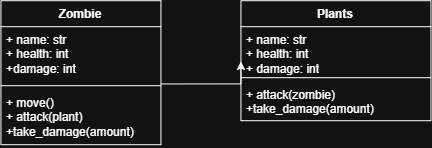

The diagram above was exported from draw.io. Its source (the exported page's mxGraphModel, read from the mxfile embedded in the PNG):
<mxGraphModel dx="438" dy="239" grid="1" gridSize="10" guides="1" tooltips="1" connect="1" arrows="1" fold="1" page="1" pageScale="1" pageWidth="850" pageHeight="1100" math="0" shadow="0">
  <root>
    <mxCell id="0" />
    <mxCell id="1" parent="0" />
    <mxCell id="qJoBdkS1_u4tcUelKkIs-1" parent="1" style="swimlane;fontStyle=1;align=center;verticalAlign=top;childLayout=stackLayout;horizontal=1;startSize=26;horizontalStack=0;resizeParent=1;resizeParentMax=0;resizeLast=0;collapsible=1;marginBottom=0;whiteSpace=wrap;html=1;" value="Plants" vertex="1">
      <mxGeometry height="120" width="190" x="350" y="250" as="geometry" />
    </mxCell>
    <mxCell id="qJoBdkS1_u4tcUelKkIs-2" parent="qJoBdkS1_u4tcUelKkIs-1" style="text;strokeColor=none;fillColor=none;align=left;verticalAlign=top;spacingLeft=4;spacingRight=4;overflow=hidden;rotatable=0;points=[[0,0.5],[1,0.5]];portConstraint=eastwest;whiteSpace=wrap;html=1;" value="+ name: str&lt;div&gt;+ health: int&lt;/div&gt;&lt;div&gt;+ damage: int&lt;/div&gt;" vertex="1">
      <mxGeometry height="47" width="190" y="26" as="geometry" />
    </mxCell>
    <mxCell id="qJoBdkS1_u4tcUelKkIs-3" parent="qJoBdkS1_u4tcUelKkIs-1" style="line;strokeWidth=1;fillColor=none;align=left;verticalAlign=middle;spacingTop=-1;spacingLeft=3;spacingRight=3;rotatable=0;labelPosition=right;points=[];portConstraint=eastwest;strokeColor=inherit;" value="" vertex="1">
      <mxGeometry height="8" width="190" y="73" as="geometry" />
    </mxCell>
    <mxCell id="qJoBdkS1_u4tcUelKkIs-4" parent="qJoBdkS1_u4tcUelKkIs-1" style="text;strokeColor=none;fillColor=none;align=left;verticalAlign=top;spacingLeft=4;spacingRight=4;overflow=hidden;rotatable=0;points=[[0,0.5],[1,0.5]];portConstraint=eastwest;whiteSpace=wrap;html=1;" value="+ attack(zombie)&lt;div&gt;+take_damage(amount)&lt;/div&gt;&lt;div&gt;&lt;br&gt;&lt;/div&gt;" vertex="1">
      <mxGeometry height="39" width="190" y="81" as="geometry" />
    </mxCell>
    <mxCell id="qJoBdkS1_u4tcUelKkIs-12" edge="1" parent="1" style="edgeStyle=orthogonalEdgeStyle;rounded=0;orthogonalLoop=1;jettySize=auto;html=1;exitX=1;exitY=0.5;exitDx=0;exitDy=0;entryX=0;entryY=0.5;entryDx=0;entryDy=0;">
      <mxGeometry relative="1" as="geometry">
        <mxPoint x="270" y="333.24" as="sourcePoint" />
        <mxPoint x="350" y="310.7399999999999" as="targetPoint" />
      </mxGeometry>
    </mxCell>
    <mxCell id="qJoBdkS1_u4tcUelKkIs-5" parent="1" style="swimlane;fontStyle=1;align=center;verticalAlign=top;childLayout=stackLayout;horizontal=1;startSize=26;horizontalStack=0;resizeParent=1;resizeParentMax=0;resizeLast=0;collapsible=1;marginBottom=0;whiteSpace=wrap;html=1;" value="Zombie" vertex="1">
      <mxGeometry height="144" width="160" x="110" y="250" as="geometry" />
    </mxCell>
    <mxCell id="qJoBdkS1_u4tcUelKkIs-6" parent="qJoBdkS1_u4tcUelKkIs-5" style="text;strokeColor=none;fillColor=none;align=left;verticalAlign=top;spacingLeft=4;spacingRight=4;overflow=hidden;rotatable=0;points=[[0,0.5],[1,0.5]];portConstraint=eastwest;whiteSpace=wrap;html=1;" value="+ name: str&lt;div&gt;+ health: int&lt;/div&gt;&lt;div&gt;+damage: int&lt;/div&gt;" vertex="1">
      <mxGeometry height="55" width="160" y="26" as="geometry" />
    </mxCell>
    <mxCell id="qJoBdkS1_u4tcUelKkIs-7" parent="qJoBdkS1_u4tcUelKkIs-5" style="line;strokeWidth=1;fillColor=none;align=left;verticalAlign=middle;spacingTop=-1;spacingLeft=3;spacingRight=3;rotatable=0;labelPosition=right;points=[];portConstraint=eastwest;strokeColor=inherit;" value="" vertex="1">
      <mxGeometry height="8" width="160" y="81" as="geometry" />
    </mxCell>
    <mxCell id="qJoBdkS1_u4tcUelKkIs-8" parent="qJoBdkS1_u4tcUelKkIs-5" style="text;strokeColor=none;fillColor=none;align=left;verticalAlign=top;spacingLeft=4;spacingRight=4;overflow=hidden;rotatable=0;points=[[0,0.5],[1,0.5]];portConstraint=eastwest;whiteSpace=wrap;html=1;" value="+ move()&lt;div&gt;+ attack(plant)&lt;/div&gt;&lt;div&gt;+take_damage(amount)&lt;/div&gt;" vertex="1">
      <mxGeometry height="55" width="160" y="89" as="geometry" />
    </mxCell>
  </root>
</mxGraphModel>